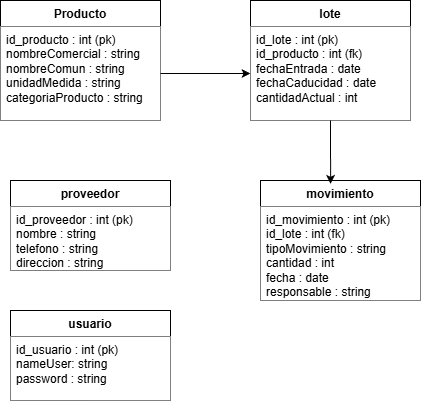

The diagram above was exported from draw.io. Its source (the exported page's mxGraphModel, read from the mxfile embedded in the PNG):
<mxGraphModel dx="576" dy="427" grid="1" gridSize="10" guides="1" tooltips="1" connect="1" arrows="1" fold="1" page="1" pageScale="1" pageWidth="850" pageHeight="1100" math="0" shadow="0">
  <root>
    <mxCell id="0" />
    <mxCell id="1" parent="0" />
    <mxCell id="2" value="Producto" style="swimlane;fontStyle=1;align=center;verticalAlign=top;childLayout=stackLayout;horizontal=1;startSize=26;horizontalStack=0;resizeParent=1;resizeParentMax=0;resizeLast=0;collapsible=1;marginBottom=0;whiteSpace=wrap;html=1;" parent="1" vertex="1">
      <mxGeometry x="140" y="80" width="160" height="120" as="geometry" />
    </mxCell>
    <mxCell id="3" value="id_producto : int (pk)&lt;div&gt;nombreComercial : string&lt;/div&gt;&lt;div&gt;nombreComun : string&lt;/div&gt;&lt;div&gt;unidadMedida : string&lt;/div&gt;&lt;div&gt;categoriaProducto : string&lt;/div&gt;" style="text;strokeColor=none;fillColor=default;align=left;verticalAlign=top;spacingLeft=4;spacingRight=4;overflow=hidden;rotatable=0;points=[[0,0.5],[1,0.5]];portConstraint=eastwest;whiteSpace=wrap;html=1;" parent="2" vertex="1">
      <mxGeometry y="26" width="160" height="94" as="geometry" />
    </mxCell>
    <mxCell id="6" value="lote" style="swimlane;fontStyle=1;align=center;verticalAlign=top;childLayout=stackLayout;horizontal=1;startSize=26;horizontalStack=0;resizeParent=1;resizeParentMax=0;resizeLast=0;collapsible=1;marginBottom=0;whiteSpace=wrap;html=1;" parent="1" vertex="1">
      <mxGeometry x="390" y="80" width="160" height="120" as="geometry" />
    </mxCell>
    <mxCell id="7" value="id_lote : int (pk)&lt;div&gt;id_producto : int (fk)&lt;/div&gt;&lt;div&gt;fechaEntrada : date&lt;/div&gt;&lt;div&gt;fechaCaducidad : date&lt;/div&gt;&lt;div&gt;cantidadActual : int&lt;/div&gt;" style="text;strokeColor=none;fillColor=default;align=left;verticalAlign=top;spacingLeft=4;spacingRight=4;overflow=hidden;rotatable=0;points=[[0,0.5],[1,0.5]];portConstraint=eastwest;whiteSpace=wrap;html=1;" parent="6" vertex="1">
      <mxGeometry y="26" width="160" height="94" as="geometry" />
    </mxCell>
    <mxCell id="8" value="movimiento" style="swimlane;fontStyle=1;align=center;verticalAlign=top;childLayout=stackLayout;horizontal=1;startSize=26;horizontalStack=0;resizeParent=1;resizeParentMax=0;resizeLast=0;collapsible=1;marginBottom=0;whiteSpace=wrap;html=1;" parent="1" vertex="1">
      <mxGeometry x="400" y="260" width="160" height="120" as="geometry" />
    </mxCell>
    <mxCell id="9" value="id_movimiento : int (pk)&lt;div&gt;id_lote : int (fk)&lt;/div&gt;&lt;div&gt;tipoMovimiento : string&lt;/div&gt;&lt;div&gt;cantidad : int&lt;/div&gt;&lt;div&gt;fecha : date&amp;nbsp;&lt;/div&gt;&lt;div&gt;responsable : string&lt;/div&gt;" style="text;strokeColor=none;fillColor=default;align=left;verticalAlign=top;spacingLeft=4;spacingRight=4;overflow=hidden;rotatable=0;points=[[0,0.5],[1,0.5]];portConstraint=eastwest;whiteSpace=wrap;html=1;" parent="8" vertex="1">
      <mxGeometry y="26" width="160" height="94" as="geometry" />
    </mxCell>
    <mxCell id="12" value="proveedor" style="swimlane;fontStyle=1;align=center;verticalAlign=top;childLayout=stackLayout;horizontal=1;startSize=26;horizontalStack=0;resizeParent=1;resizeParentMax=0;resizeLast=0;collapsible=1;marginBottom=0;whiteSpace=wrap;html=1;" parent="1" vertex="1">
      <mxGeometry x="150" y="260" width="160" height="90" as="geometry" />
    </mxCell>
    <mxCell id="13" value="id_proveedor : int (pk)&lt;div&gt;nombre : string&lt;/div&gt;&lt;div&gt;telefono : string&lt;/div&gt;&lt;div&gt;direccion : string&lt;/div&gt;" style="text;strokeColor=none;fillColor=default;align=left;verticalAlign=top;spacingLeft=4;spacingRight=4;overflow=hidden;rotatable=0;points=[[0,0.5],[1,0.5]];portConstraint=eastwest;whiteSpace=wrap;html=1;" parent="12" vertex="1">
      <mxGeometry y="26" width="160" height="64" as="geometry" />
    </mxCell>
    <mxCell id="14" style="edgeStyle=none;html=1;entryX=0;entryY=0.5;entryDx=0;entryDy=0;" parent="1" source="3" target="7" edge="1">
      <mxGeometry relative="1" as="geometry" />
    </mxCell>
    <mxCell id="15" style="edgeStyle=none;html=1;entryX=0.438;entryY=0.028;entryDx=0;entryDy=0;entryPerimeter=0;" parent="1" source="7" target="8" edge="1">
      <mxGeometry relative="1" as="geometry" />
    </mxCell>
    <mxCell id="17" value="usuario" style="swimlane;fontStyle=1;align=center;verticalAlign=top;childLayout=stackLayout;horizontal=1;startSize=26;horizontalStack=0;resizeParent=1;resizeParentMax=0;resizeLast=0;collapsible=1;marginBottom=0;whiteSpace=wrap;html=1;" vertex="1" parent="1">
      <mxGeometry x="150" y="390" width="160" height="90" as="geometry" />
    </mxCell>
    <mxCell id="18" value="id_usuario : int (pk)&lt;div&gt;nameUser: string&lt;/div&gt;&lt;div&gt;password : string&lt;/div&gt;&lt;div&gt;&lt;br&gt;&lt;/div&gt;&lt;div&gt;&lt;br&gt;&lt;/div&gt;" style="text;strokeColor=none;fillColor=default;align=left;verticalAlign=top;spacingLeft=4;spacingRight=4;overflow=hidden;rotatable=0;points=[[0,0.5],[1,0.5]];portConstraint=eastwest;whiteSpace=wrap;html=1;" vertex="1" parent="17">
      <mxGeometry y="26" width="160" height="64" as="geometry" />
    </mxCell>
  </root>
</mxGraphModel>